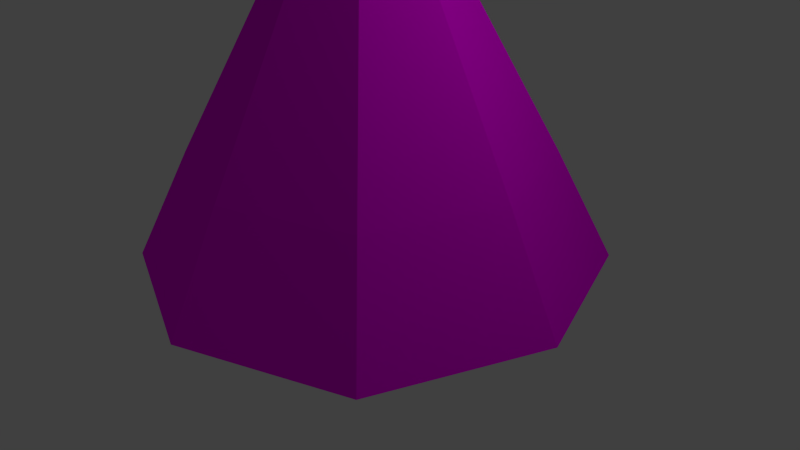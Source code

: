 # Source: tree1.blend  (saved by Blender 2.67.0; exported with 4.5.12 LTS)
import bpy
from mathutils import Matrix  # noqa: F401  (used for matrix-valued properties, if any)

bpy.ops.wm.read_factory_settings(use_empty=True)
scene = bpy.context.scene
scene.name = 'Scene'

# ---- collections
col_collection_1 = bpy.data.collections.new('Collection 1'); scene.collection.children.link(col_collection_1)
col_collection_2 = bpy.data.collections.new('Collection 2'); scene.collection.children.link(col_collection_2)
col_collection_2.hide_render = True
col_collection_2.hide_viewport = True

# ---- images (referenced by path relative to the original .blend; pixels are not part of the script)
import os
ASSET_DIR = os.environ.get("B2B_ASSET_DIR", "")  # directory of the original .blend (textures are referenced by path, not embedded)
HERE = os.path.dirname(os.path.abspath(__file__))  # packed textures are extracted next to this script under _unpacked/

def load_image(name, relpath, width, height, colorspace="sRGB"):
    """Load a texture the original file referenced (path relative to the .blend, or extracted next to this script)."""
    p = next((c for c in (os.path.join(HERE, relpath), os.path.join(ASSET_DIR, relpath)) if relpath and os.path.exists(c)), "")
    if p:
        img = bpy.data.images.load(p, check_existing=True)
        img.name = name
    else:  # same state as the original file: an image datablock whose file is absent (Cycles renders it pink)
        img = bpy.data.images.new(name, width, height)
        img.source = "FILE"
        img.filepath = "//" + (relpath or name)
    img.colorspace_settings.name = colorspace
    return img
img_sea_cavern_wall_1_bmp = load_image('sea cavern wall 1.bmp', 'sea cavern wall 1.bmp', 1024, 1024, 'sRGB')

# ---- materials (node trees are filled in below, after node groups)
mat_material_001 = bpy.data.materials.new('Material.001')
mat_material_001.alpha_threshold = 0.0
mat_material_001.roughness = 0.5
mat_material_001.line_color = (0.0, 0.0, 0.0, 1.0)

# ---- material node trees
mat_material_001.use_nodes = True; mat_material_001.node_tree.nodes.clear()
_N = mat_material_001.node_tree.nodes; _L = mat_material_001.node_tree.links
n0 = _N.new('ShaderNodeOutputMaterial'); n0.name = 'Material Output'; n0.location = (300, 300)
n0.width = 120
n1 = _N.new('ShaderNodeBsdfDiffuse'); n1.name = 'Diffuse BSDF'; n1.location = (10, 300)
n2 = _N.new('ShaderNodeTexImage'); n2.name = 'Image Texture'; n2.location = (-190, 300)
n2.width = 150
n2.image = img_sea_cavern_wall_1_bmp
_L.new(n1.outputs[0], n0.inputs[0])
_L.new(n2.outputs[0], n1.inputs[0])
n0.is_active_output = True

# ---- world
world_world = bpy.data.worlds.new('World'); scene.world = world_world
world_world.color = (0.05088, 0.05088, 0.05088)
world_world.use_sun_shadow = False
world_world.sun_shadow_jitter_overblur = 0.0
world_world.cycles.sampling_method = 'MANUAL'
world_world.cycles.sample_map_resolution = 256

# ---- cameras
cam_camera = bpy.data.cameras.new('Camera')
cam_camera.clip_end = 100.0
cam_camera.lens = 35.0
cam_camera.sensor_width = 32.0
cam_camera.sensor_height = 18.0
cam_camera.ortho_scale = 7.314
cam_camera.dof.focus_distance = 0.0

# ---- lights
light_lamp = bpy.data.lights.new('Lamp', 'POINT')
light_lamp.transmission_factor = 0.0
light_lamp.cutoff_distance = 30.0
light_lamp.energy = 100.0
light_lamp.shadow_buffer_clip_start = 1.001
light_lamp.shadow_soft_size = 0.1
light_lamp.shadow_maximum_resolution = 0.006
light_lamp.use_absolute_resolution = True
light_lamp.cycles.use_multiple_importance_sampling = False

# ---- meshes
me_plane = bpy.data.meshes.new('Plane')
me_plane.from_pydata([(2.125, -2.125, 0.0), (-2.125, -2.125, 0.0), (2.125, 2.125, 0.0), (-2.125, 2.125, 0.0), (0.0, -2.94, 0.0), (0.0, 2.94, 0.0), (2.94, 0.0, 0.0), (-2.94, 0.0, 0.0), (2.125, -2.125, 0.0), (-2.125, -2.125, 0.0), (2.125, 2.125, 0.0), (-2.125, 2.125, 0.0), (1.604, -1.604, 1.422), (-1.604, -1.604, 1.422), (1.604, 1.604, 1.422), (-1.604, 1.604, 1.422), (0.0, -2.218, 1.422), (0.0, 2.218, 1.422), (2.218, 0.0, 1.422), (-2.218, 0.0, 1.422), (1.604, -1.604, 1.422), (-1.604, -1.604, 1.422), (1.604, 1.604, 1.422), (-1.604, 1.604, 1.422), (0.7692, -0.7692, 3.547), (-0.7692, -0.7692, 3.547), (0.7692, 0.7692, 3.547), (-0.7692, 0.7692, 3.547), (0.0, -1.064, 3.547), (0.0, 1.064, 3.547), (1.064, 0.0, 3.547), (-1.064, 0.0, 3.547), (0.7692, -0.7692, 3.547), (-0.7692, -0.7692, 3.547), (0.7692, 0.7692, 3.547), (-0.7692, 0.7692, 3.547), (0.2744, 0.3987, 6.119), (-0.6816, 0.3987, 6.119), (0.2744, 1.355, 6.119), (-0.6816, 1.355, 6.119), (-0.2036, 0.2156, 6.119), (-0.2036, 1.538, 6.119), (0.4576, 0.8767, 6.119), (-0.8647, 0.8767, 6.119), (0.2744, 0.3987, 6.119), (-0.6816, 0.3987, 6.119), (0.2744, 1.355, 6.119), (-0.6816, 1.355, 6.119), (0.4962, 2.436, 10.6), (-0.3267, 2.436, 10.6), (0.4962, 3.259, 10.6), (-0.3267, 3.259, 10.6), (0.08477, 2.278, 10.6), (0.08477, 3.416, 10.6), (0.6539, 2.847, 10.6), (-0.4844, 2.847, 10.6), (0.4962, 2.436, 10.6), (-0.3267, 2.436, 10.6), (0.4962, 3.259, 10.6), (-0.3267, 3.259, 10.6), (0.5875, 2.789, 12.34), (0.03123, 2.789, 12.34), (0.5875, 3.345, 12.34), (0.03123, 3.345, 12.34), (0.3094, 2.682, 12.34), (0.3094, 3.451, 12.34), (0.6941, 3.067, 12.34), (-0.07533, 3.067, 12.34), (0.5875, 2.789, 12.34), (0.03123, 2.789, 12.34), (0.5875, 3.345, 12.34), (0.03123, 3.345, 12.34), (2.164, 2.377, 15.79), (1.813, 2.377, 15.79), (2.164, 2.728, 15.79), (1.813, 2.728, 15.79), (1.988, 2.31, 15.79), (1.988, 2.795, 15.79), (2.231, 2.553, 15.79), (1.745, 2.553, 15.79), (2.164, 2.377, 15.79), (1.813, 2.377, 15.79), (2.164, 2.728, 15.79), (1.813, 2.728, 15.79), (2.348, 1.622, 17.23), (2.169, 1.622, 17.23), (2.348, 1.801, 17.23), (2.169, 1.801, 17.23), (2.258, 1.588, 17.23), (2.258, 1.835, 17.23), (2.382, 1.711, 17.23), (2.134, 1.711, 17.23), (2.348, 1.622, 17.23), (2.169, 1.622, 17.23), (2.348, 1.801, 17.23), (2.169, 1.801, 17.23), (2.116, 1.326, 18.65), (-0.172, 3.123, 11.53), (-0.1272, 2.851, 11.12), (-0.232, 2.78, 11.46), (-0.0771, 3.035, 11.09), (-0.2221, 2.938, 11.56), (-0.1081, 3.224, 11.38), (-0.1911, 2.75, 11.28), (-0.06719, 3.193, 11.19), (-0.172, 3.123, 11.53), (-0.1272, 2.851, 11.12), (-0.232, 2.78, 11.46), (-0.06719, 3.193, 11.19), (-4.235, 2.129, 11.35), (-4.181, 2.165, 11.17), (-4.204, 2.304, 11.38), (-4.151, 2.339, 11.21), (-4.214, 2.113, 11.25), (-4.171, 2.355, 11.3), (-4.23, 2.209, 11.4), (-4.156, 2.259, 11.16), (-4.235, 2.129, 11.35), (-4.181, 2.165, 11.17), (-4.204, 2.304, 11.38), (-4.151, 2.339, 11.21), (-7.992, 2.007, 13.25), (2.616, 2.611, 7.33), (0.04405, 1.219, 7.696), (0.2631, 1.636, 7.915), (0.05274, 1.567, 7.626), (0.2545, 1.287, 7.986), (0.04405, 1.219, 7.696), (0.1596, 1.668, 7.757), (0.1476, 1.186, 7.854), (0.2991, 1.475, 8.006), (0.008086, 1.38, 7.605), (0.2631, 1.636, 7.915), (0.05274, 1.567, 7.626), (2.508, 2.576, 7.182), (0.4303, 2.848, 11.09), (0.25, 2.887, 11.07), (0.4398, 2.819, 10.91), (0.2595, 2.858, 10.89), (0.3384, 2.873, 11.11), (0.3514, 2.833, 10.87), (0.4696, 2.826, 11.01), (0.2202, 2.88, 10.97), (0.4303, 2.848, 11.09), (0.25, 2.887, 11.07), (0.2545, 1.287, 7.986), (0.2595, 2.858, 10.89), (-1.293, -3.241, 10.46), (-0.6814, -1.193, 8.067), (-0.5328, -1.282, 8.021), (-0.7796, -1.307, 7.969), (-0.631, -1.395, 7.923), (-0.759, -1.233, 8.027), (-0.5535, -1.355, 7.963), (-0.5883, -1.215, 8.062), (-0.7241, -1.373, 7.928), (-0.6814, -1.193, 8.067), (-0.5328, -1.282, 8.021), (-0.7796, -1.307, 7.969), (-0.631, -1.395, 7.923), (-0.3169, 1.174, 7.518), (-0.02548, 1.0, 7.427), (-0.5095, 0.9511, 7.326), (-0.2181, 0.7772, 7.236), (-0.469, 1.096, 7.439), (-0.06595, 0.8554, 7.314), (-0.1343, 1.13, 7.509), (-0.4007, 0.8214, 7.245), (-0.3169, 1.174, 7.518), (-0.02548, 1.0, 7.427), (-0.5095, 0.9511, 7.326), (-0.2181, 0.7772, 7.236), (-0.3372, 2.579, 5.341), (0.01198, 2.615, 5.329), (-0.2996, 2.269, 5.502), (0.04954, 2.306, 5.49), (-0.1698, 2.657, 5.304), (-0.1179, 2.228, 5.527), (-0.3853, 2.417, 5.424), (0.09765, 2.467, 5.408), (-0.3372, 2.579, 5.341), (0.01198, 2.615, 5.329), (-0.2996, 2.269, 5.502), (0.04954, 2.306, 5.49), (-0.6266, 3.885, 6.179), (-0.4485, 3.904, 6.173), (-0.6074, 3.727, 6.261), (-0.4294, 3.746, 6.255), (-0.5412, 3.925, 6.161), (-0.5147, 3.706, 6.274), (-0.6511, 3.803, 6.221), (-0.4049, 3.828, 6.213), (-0.6266, 3.885, 6.179), (-0.4485, 3.904, 6.173), (-0.6074, 3.727, 6.261), (-0.4294, 3.746, 6.255), (0.7107, 2.657, 12.94), (-0.2829, 0.8608, 5.29), (0.2154, 0.9126, 5.273), (-0.2293, 0.4185, 5.52), (0.269, 0.4703, 5.503), (-0.04399, 0.9714, 5.237), (0.03015, 0.3597, 5.555), (-0.3515, 0.6298, 5.408), (0.3377, 0.7014, 5.385), (-0.2829, 0.8608, 5.29), (0.2154, 0.9126, 5.273), (-0.2293, 0.4185, 5.52), (0.269, 0.4703, 5.503), (-0.6266, 3.885, 6.179), (-0.6266, 3.885, 6.179), (-0.454, 5.536, 7.791), (0.5052, 2.801, 12.99), (0.7862, 2.946, 13.1), (0.5806, 3.089, 13.15), (0.5935, 2.674, 12.93), (0.6978, 3.073, 13.16), (0.7878, 2.774, 13.01), (0.5035, 2.973, 13.08), (0.7107, 2.657, 12.94), (0.5052, 2.801, 12.99), (0.7862, 2.946, 13.1), (0.5806, 3.089, 13.15), (0.5727, 0.4257, 13.15), (0.4679, 0.4988, 13.17), (0.6112, 0.573, 13.23), (0.5064, 0.646, 13.25), (0.5129, 0.434, 13.14), (0.5661, 0.6377, 13.26), (0.612, 0.4853, 13.18), (0.4671, 0.5864, 13.22), (0.5727, 0.4257, 13.15), (0.4679, 0.4988, 13.17), (0.6112, 0.573, 13.23), (0.5064, 0.646, 13.25), (0.2913, -0.8568, 14.45), (0.6616, 1.691, 13.08), (0.6247, 1.63, 13.09), (0.6264, 1.725, 13.13), (0.5895, 1.664, 13.15), (0.6499, 1.654, 13.07), (0.6012, 1.701, 13.15), (0.651, 1.72, 13.1), (0.6001, 1.635, 13.12), (0.6616, 1.691, 13.08), (0.6247, 1.63, 13.09), (0.6264, 1.725, 13.13), (0.5895, 1.664, 13.15), (1.458, 1.421, 13.18), (1.437, 1.387, 13.19), (1.438, 1.441, 13.21), (1.417, 1.406, 13.22), (1.451, 1.401, 13.18), (1.424, 1.427, 13.22), (1.452, 1.438, 13.2), (1.423, 1.39, 13.21), (1.458, 1.421, 13.18), (1.437, 1.387, 13.19), (1.438, 1.441, 13.21), (1.417, 1.406, 13.22), (1.966, 1.189, 13.35), (2.907, 2.174, 6.776), (2.874, 2.134, 6.749), (2.895, 2.168, 6.737), (2.352, 2.461, 7.395), (2.388, 2.52, 7.374), (2.33, 2.449, 7.327), (2.367, 2.508, 7.305), (2.334, 2.444, 7.365), (2.385, 2.525, 7.336), (2.374, 2.492, 7.398), (2.345, 2.476, 7.303), (2.352, 2.461, 7.395), (2.388, 2.52, 7.374), (2.33, 2.449, 7.327), (2.367, 2.508, 7.305), (6.78, 2.981, 7.851), (2.504, 2.398, 7.218), (2.611, 2.433, 7.365), (2.508, 2.576, 7.182), (2.616, 2.611, 7.33), (2.486, 2.481, 7.172), (2.634, 2.529, 7.376), (2.557, 2.382, 7.298), (2.563, 2.628, 7.249), (2.504, 2.398, 7.218), (-4.001, 2.216, 11.24), (-3.955, 2.271, 11.25), (-3.999, 2.202, 11.31), (-3.953, 2.258, 11.32), (-3.979, 2.246, 11.23), (-3.975, 2.227, 11.33), (-4.009, 2.199, 11.28), (-3.945, 2.275, 11.29), (-4.001, 2.216, 11.24), (-3.955, 2.271, 11.25), (-3.999, 2.202, 11.31), (-3.953, 2.258, 11.32), (-4.661, 2.621, 10.9), (-4.635, 2.652, 10.9), (-4.66, 2.613, 10.94), (-4.634, 2.645, 10.94), (-4.648, 2.638, 10.89), (-4.646, 2.627, 10.95), (-4.665, 2.611, 10.92), (-4.629, 2.654, 10.92), (-4.661, 2.621, 10.9), (-4.635, 2.652, 10.9), (-4.66, 2.613, 10.94), (-4.634, 2.645, 10.94), (-5.099, 2.977, 10.75), (-0.256, 2.787, 5.527), (-0.2096, 2.842, 5.537), (-0.2537, 2.773, 5.599), (-0.2073, 2.829, 5.608), (-0.2333, 2.817, 5.518), (-0.23, 2.798, 5.617), (-0.2637, 2.769, 5.561), (-0.1996, 2.846, 5.574), (-0.256, 2.787, 5.527), (-0.2096, 2.842, 5.537), (-0.2537, 2.773, 5.599), (-0.2073, 2.829, 5.608), (-0.9156, 3.192, 5.184), (-0.8895, 3.223, 5.189), (-0.9143, 3.184, 5.224), (-0.8882, 3.215, 5.229), (-0.9028, 3.209, 5.179), (-0.901, 3.198, 5.234), (-0.9199, 3.182, 5.203), (-0.8839, 3.225, 5.21), (-0.9156, 3.192, 5.184), (-0.8895, 3.223, 5.189), (-0.9143, 3.184, 5.224), (-0.8882, 3.215, 5.229), (-1.354, 3.548, 5.49), (2.611, 2.433, 7.365), (2.886, 2.141, 6.788), (2.882, 2.15, 6.736), (2.899, 2.159, 6.789), (2.905, 2.177, 6.754), (2.876, 2.131, 6.771), (2.895, 2.168, 6.737), (2.874, 2.134, 6.749), (2.907, 2.174, 6.776), (2.886, 2.141, 6.788), (3.277, 1.853, 6.427)], [(136, 144), (135, 143), (142, 138), (141, 135), (140, 137), (139, 135), (142, 136), (141, 137), (140, 138), (139, 136), (138, 146)], [(9, 1, 13, 21), (0, 4, 16, 12), (10, 2, 14, 22), (2, 5, 17, 14), (1, 4, 16, 13), (11, 3, 15, 23), (0, 6, 18, 12), (3, 5, 17, 15), (3, 7, 19, 15), (2, 6, 18, 14), (8, 0, 12, 20), (1, 7, 19, 13), (14, 18, 30, 26), (20, 12, 24, 32), (13, 19, 31, 25), (21, 13, 25, 33), (12, 16, 28, 24), (22, 14, 26, 34), (14, 17, 29, 26), (13, 16, 28, 25), (23, 15, 27, 35), (12, 18, 30, 24), (15, 17, 29, 27), (15, 19, 31, 27), (34, 26, 38, 46), (26, 29, 41, 38), (25, 28, 40, 37), (35, 27, 39, 47), (24, 30, 42, 36), (27, 29, 41, 39), (27, 31, 43, 39), (26, 30, 42, 38), (32, 24, 36, 44), (25, 31, 43, 37), (33, 25, 37, 45), (24, 28, 40, 36), (39, 43, 55, 51), (38, 42, 54, 50), (44, 36, 48, 56), (37, 43, 55, 49), (45, 37, 49, 57), (36, 40, 52, 48), (46, 38, 50, 58), (38, 41, 53, 50), (37, 40, 52, 49), (47, 39, 51, 59), (36, 42, 54, 48), (39, 41, 53, 51), (48, 52, 64, 60), (58, 50, 62, 70), (50, 53, 65, 62), (49, 52, 64, 61), (59, 51, 63, 71), (48, 54, 66, 60), (51, 53, 65, 63), (51, 55, 67, 63), (50, 54, 66, 62), (56, 48, 60, 68), (49, 55, 67, 61), (57, 49, 61, 69), (63, 65, 77, 75), (63, 67, 79, 75), (62, 66, 78, 74), (68, 60, 72, 80), (61, 67, 79, 73), (69, 61, 73, 81), (60, 64, 76, 72), (70, 62, 74, 82), (62, 65, 77, 74), (61, 64, 76, 73), (71, 63, 75, 83), (60, 66, 78, 72), (81, 73, 85, 93), (72, 76, 88, 84), (82, 74, 86, 94), (74, 77, 89, 86), (73, 76, 88, 85), (83, 75, 87, 95), (72, 78, 90, 84), (75, 77, 89, 87), (75, 79, 91, 87), (74, 78, 90, 86), (80, 72, 84, 92), (73, 79, 91, 85), (106, 100, 116, 110), (99, 107, 109, 117), (105, 101, 115, 111), (104, 100, 116, 112), (104, 102, 114, 112), (107, 101, 115, 109), (108, 104, 112, 120), (106, 103, 113, 110), (105, 102, 114, 111), (97, 105, 111, 119), (107, 103, 113, 109), (98, 106, 110, 118), (84, 90, 96), (87, 89, 96), (87, 91, 96), (86, 90, 96), (92, 84, 96), (85, 91, 96), (93, 85, 96), (84, 88, 96), (94, 86, 96), (86, 89, 96), (85, 88, 96), (95, 87, 96), (109, 115, 121), (112, 114, 121), (112, 116, 121), (111, 115, 121), (117, 109, 121), (110, 116, 121), (118, 110, 121), (109, 113, 121), (119, 111, 121), (111, 114, 121), (110, 113, 121), (120, 112, 121), (277, 285, 276), (134, 284, 276), (336, 283, 276), (278, 336, 276), (122, 284, 276), (279, 134, 276), (134, 281, 276), (280, 122, 276), (336, 282, 276), (285, 281, 276), (285, 283, 276), (122, 282, 276), (133, 125, 134, 279), (124, 128, 284, 122), (145, 126, 336, 278), (126, 129, 283, 336), (125, 128, 284, 134), (123, 127, 285, 277), (124, 130, 282, 122), (127, 129, 283, 285), (127, 131, 281, 285), (126, 130, 282, 336), (132, 124, 122, 280), (125, 131, 281, 134), (148, 156, 147), (158, 155, 147), (157, 154, 147), (149, 157, 147), (159, 155, 147), (150, 158, 147), (158, 152, 147), (151, 159, 147), (157, 153, 147), (156, 152, 147), (156, 154, 147), (159, 153, 147), (170, 164, 152, 158), (163, 171, 159, 151), (169, 165, 153, 157), (168, 164, 152, 156), (168, 166, 154, 156), (171, 165, 153, 159), (160, 168, 156, 148), (170, 167, 155, 158), (169, 166, 154, 157), (161, 169, 157, 149), (171, 167, 155, 159), (162, 170, 158, 150), (181, 173, 185, 193), (172, 176, 188, 184), (182, 174, 186, 194), (174, 177, 189, 186), (173, 176, 188, 185), (183, 175, 187, 195), (172, 178, 190, 209), (175, 177, 189, 187), (175, 179, 191, 187), (174, 178, 190, 186), (180, 172, 210, 192), (173, 179, 191, 185), (209, 190, 211), (187, 189, 211), (187, 191, 211), (186, 190, 211), (220, 212, 224, 232), (185, 191, 211), (193, 185, 211), (184, 188, 211), (194, 186, 211), (186, 189, 211), (185, 188, 211), (195, 187, 211), (175, 183, 208, 200), (178, 172, 197, 203), (177, 175, 200, 202), (179, 175, 200, 204), (178, 174, 199, 203), (172, 180, 205, 197), (179, 173, 198, 204), (173, 181, 206, 198), (176, 172, 197, 201), (174, 182, 207, 199), (177, 174, 199, 202), (176, 173, 198, 201), (196, 215, 227, 223), (221, 213, 225, 233), (213, 216, 228, 225), (212, 215, 227, 224), (222, 214, 226, 234), (196, 217, 229, 223), (214, 216, 228, 226), (214, 218, 230, 226), (213, 217, 229, 225), (219, 196, 223, 231), (212, 218, 230, 224), (223, 229, 235), (226, 228, 235), (226, 230, 235), (225, 229, 235), (231, 223, 235), (224, 230, 235), (232, 224, 235), (223, 227, 235), (233, 225, 235), (225, 228, 235), (224, 227, 235), (234, 226, 235), (245, 237, 249, 257), (236, 240, 252, 248), (246, 238, 250, 258), (238, 241, 253, 250), (237, 240, 252, 249), (247, 239, 251, 259), (236, 242, 254, 248), (239, 241, 253, 251), (239, 243, 255, 251), (238, 242, 254, 250), (244, 236, 248, 256), (237, 243, 255, 249), (248, 254, 260), (251, 253, 260), (251, 255, 260), (250, 254, 260), (256, 248, 260), (249, 255, 260), (257, 249, 260), (248, 252, 260), (258, 250, 260), (250, 253, 260), (249, 252, 260), (259, 251, 260), (345, 337, 346), (262, 338, 346), (261, 339, 346), (344, 261, 346), (263, 338, 346), (343, 262, 346), (262, 341, 346), (342, 263, 346), (261, 340, 346), (337, 341, 346), (337, 339, 346), (263, 340, 346), (274, 268, 341, 262), (267, 275, 263, 342), (273, 269, 340, 261), (272, 268, 341, 337), (272, 270, 339, 337), (275, 269, 340, 263), (264, 272, 337, 345), (274, 271, 338, 262), (273, 270, 339, 261), (265, 273, 261, 344), (275, 271, 338, 263), (266, 274, 262, 343), (295, 287, 299, 307), (286, 290, 302, 298), (296, 288, 300, 308), (288, 291, 303, 300), (287, 290, 302, 299), (297, 289, 301, 309), (286, 292, 304, 298), (289, 291, 303, 301), (289, 293, 305, 301), (288, 292, 304, 300), (294, 286, 298, 306), (287, 293, 305, 299), (298, 304, 310), (301, 303, 310), (301, 305, 310), (300, 304, 310), (306, 298, 310), (299, 305, 310), (307, 299, 310), (298, 302, 310), (308, 300, 310), (300, 303, 310), (299, 302, 310), (309, 301, 310), (320, 312, 324, 332), (311, 315, 327, 323), (321, 313, 325, 333), (313, 316, 328, 325), (312, 315, 327, 324), (322, 314, 326, 334), (311, 317, 329, 323), (314, 316, 328, 326), (314, 318, 330, 326), (313, 317, 329, 325), (319, 311, 323, 331), (312, 318, 330, 324), (323, 329, 335), (326, 328, 335), (326, 330, 335), (325, 329, 335), (331, 323, 335), (324, 330, 335), (332, 324, 335), (323, 327, 335), (333, 325, 335), (325, 328, 335), (324, 327, 335), (334, 326, 335)])
_uv = me_plane.uv_layers.new(name='UVMap')
_uv.uv.foreach_set('vector', [0.3255, 0.0, 0.3255, 0.0, 0.3219, 0.09387, 0.3219, 0.09387, 0.4046, 0.1276, 0.3887, 0.05449, 0.3695, 0.1305, 0.383, 0.1816, 0.3111, 0.1856, 0.3111, 0.1856, 0.3112, 0.2237, 0.3112, 0.2237, 0.3111, 0.1856, 0.2541, 0.1472, 0.2673, 0.1956, 0.3112, 0.2237, 0.3255, 0.0, 0.3887, 0.05449, 0.3695, 0.1305, 0.3219, 0.09387, 0.2248, 0.0779, 0.2248, 0.0779, 0.246, 0.1466, 0.246, 0.1466, 0.4046, 0.1276, 0.3694, 0.1766, 0.3567, 0.2171, 0.383, 0.1816, 0.2248, 0.0779, 0.2541, 0.1472, 0.2673, 0.1956, 0.246, 0.1466, 0.2248, 0.0779, 0.2539, 0.01394, 0.2688, 0.1031, 0.246, 0.1466, 0.3111, 0.1856, 0.3694, 0.1766, 0.3567, 0.2171, 0.3112, 0.2237, 0.4046, 0.1276, 0.4046, 0.1276, 0.383, 0.1816, 0.383, 0.1816, 0.3255, 0.0, 0.2539, 0.01394, 0.2688, 0.1031, 0.3219, 0.09387, 0.3112, 0.2237, 0.3567, 0.2171, 0.3346, 0.2811, 0.3116, 0.2842, 0.383, 0.1816, 0.383, 0.1816, 0.347, 0.2653, 0.347, 0.2653, 0.3219, 0.09387, 0.2688, 0.1031, 0.2918, 0.2329, 0.3166, 0.2293, 0.3219, 0.09387, 0.3219, 0.09387, 0.3166, 0.2293, 0.3166, 0.2293, 0.383, 0.1816, 0.3695, 0.1305, 0.3394, 0.2438, 0.347, 0.2653, 0.3112, 0.2237, 0.3112, 0.2237, 0.3116, 0.2842, 0.3116, 0.2842, 0.3112, 0.2237, 0.2673, 0.1956, 0.2898, 0.2714, 0.3116, 0.2842, 0.3219, 0.09387, 0.3695, 0.1305, 0.3394, 0.2438, 0.3166, 0.2293, 0.246, 0.1466, 0.246, 0.1466, 0.2803, 0.2504, 0.2803, 0.2504, 0.383, 0.1816, 0.3567, 0.2171, 0.3346, 0.2811, 0.347, 0.2653, 0.246, 0.1466, 0.2673, 0.1956, 0.2898, 0.2714, 0.2803, 0.2504, 0.246, 0.1466, 0.2688, 0.1031, 0.2918, 0.2329, 0.2803, 0.2504, 0.3116, 0.2842, 0.3116, 0.2842, 0.2859, 0.3939, 0.2859, 0.3939, 0.3116, 0.2842, 0.2898, 0.2714, 0.2718, 0.3873, 0.2859, 0.3939, 0.3166, 0.2293, 0.3394, 0.2438, 0.3021, 0.3733, 0.2876, 0.3661, 0.2803, 0.2504, 0.2803, 0.2504, 0.2655, 0.3766, 0.2655, 0.3766, 0.347, 0.2653, 0.3346, 0.2811, 0.3004, 0.3923, 0.3077, 0.3841, 0.2803, 0.2504, 0.2898, 0.2714, 0.2718, 0.3873, 0.2655, 0.3766, 0.2803, 0.2504, 0.2918, 0.2329, 0.2724, 0.3679, 0.2655, 0.3766, 0.3116, 0.2842, 0.3346, 0.2811, 0.3004, 0.3923, 0.2859, 0.3939, 0.347, 0.2653, 0.347, 0.2653, 0.3077, 0.3841, 0.3077, 0.3841, 0.3166, 0.2293, 0.2918, 0.2329, 0.2724, 0.3679, 0.2876, 0.3661, 0.3166, 0.2293, 0.3166, 0.2293, 0.2876, 0.3661, 0.2876, 0.3661, 0.347, 0.2653, 0.3394, 0.2438, 0.3021, 0.3733, 0.3077, 0.3841, 0.2655, 0.3766, 0.2724, 0.3679, 0.2301, 0.6019, 0.2249, 0.606, 0.2859, 0.3939, 0.3004, 0.3923, 0.2555, 0.6135, 0.2434, 0.6143, 0.3077, 0.3841, 0.3077, 0.3841, 0.2611, 0.6096, 0.2611, 0.6096, 0.2876, 0.3661, 0.2724, 0.3679, 0.2301, 0.6019, 0.2428, 0.6011, 0.2876, 0.3661, 0.2876, 0.3661, 0.2428, 0.6011, 0.2428, 0.6011, 0.3077, 0.3841, 0.3021, 0.3733, 0.2555, 0.6045, 0.2611, 0.6096, 0.2859, 0.3939, 0.2859, 0.3939, 0.2434, 0.6143, 0.2434, 0.6143, 0.2859, 0.3939, 0.2718, 0.3873, 0.2309, 0.6111, 0.2434, 0.6143, 0.2876, 0.3661, 0.3021, 0.3733, 0.2555, 0.6045, 0.2428, 0.6011, 0.2655, 0.3766, 0.2655, 0.3766, 0.2249, 0.606, 0.2249, 0.606, 0.3077, 0.3841, 0.3004, 0.3923, 0.2555, 0.6135, 0.2611, 0.6096, 0.2655, 0.3766, 0.2718, 0.3873, 0.2309, 0.6111, 0.2249, 0.606, 0.2611, 0.6096, 0.2555, 0.6045, 0.2491, 0.6907, 0.253, 0.6932, 0.2434, 0.6143, 0.2434, 0.6143, 0.241, 0.6954, 0.241, 0.6954, 0.2434, 0.6143, 0.2309, 0.6111, 0.2325, 0.6939, 0.241, 0.6954, 0.2428, 0.6011, 0.2555, 0.6045, 0.2491, 0.6907, 0.2405, 0.6891, 0.2249, 0.606, 0.2249, 0.606, 0.2285, 0.6915, 0.2285, 0.6915, 0.2611, 0.6096, 0.2555, 0.6135, 0.2493, 0.6951, 0.253, 0.6932, 0.2249, 0.606, 0.2309, 0.6111, 0.2325, 0.6939, 0.2285, 0.6915, 0.2249, 0.606, 0.2301, 0.6019, 0.232, 0.6895, 0.2285, 0.6915, 0.2434, 0.6143, 0.2555, 0.6135, 0.2493, 0.6951, 0.241, 0.6954, 0.2611, 0.6096, 0.2611, 0.6096, 0.253, 0.6932, 0.253, 0.6932, 0.2428, 0.6011, 0.2301, 0.6019, 0.232, 0.6895, 0.2405, 0.6891, 0.2428, 0.6011, 0.2428, 0.6011, 0.2405, 0.6891, 0.2405, 0.6891, 0.2285, 0.6915, 0.2325, 0.6939, 0.278, 0.8609, 0.2758, 0.8606, 0.2285, 0.6915, 0.232, 0.6895, 0.2783, 0.8604, 0.2758, 0.8606, 0.241, 0.6954, 0.2493, 0.6951, 0.2882, 0.861, 0.283, 0.8611, 0.253, 0.6932, 0.253, 0.6932, 0.2907, 0.8608, 0.2907, 0.8608, 0.2405, 0.6891, 0.232, 0.6895, 0.2783, 0.8604, 0.2835, 0.8604, 0.2405, 0.6891, 0.2405, 0.6891, 0.2835, 0.8604, 0.2835, 0.8604, 0.253, 0.6932, 0.2491, 0.6907, 0.2886, 0.8606, 0.2907, 0.8608, 0.241, 0.6954, 0.241, 0.6954, 0.283, 0.8611, 0.283, 0.8611, 0.241, 0.6954, 0.2325, 0.6939, 0.278, 0.8609, 0.283, 0.8611, 0.2405, 0.6891, 0.2491, 0.6907, 0.2886, 0.8606, 0.2835, 0.8604, 0.2285, 0.6915, 0.2285, 0.6915, 0.2758, 0.8606, 0.2758, 0.8606, 0.253, 0.6932, 0.2493, 0.6951, 0.2882, 0.861, 0.2907, 0.8608, 0.2835, 0.8604, 0.2835, 0.8604, 0.3061, 0.9294, 0.3061, 0.9294, 0.2907, 0.8608, 0.2886, 0.8606, 0.3087, 0.9294, 0.3097, 0.9293, 0.283, 0.8611, 0.283, 0.8611, 0.3057, 0.9291, 0.3057, 0.9291, 0.283, 0.8611, 0.278, 0.8609, 0.3031, 0.9292, 0.3057, 0.9291, 0.2835, 0.8604, 0.2886, 0.8606, 0.3087, 0.9294, 0.3061, 0.9294, 0.2758, 0.8606, 0.2758, 0.8606, 0.3021, 0.9293, 0.3021, 0.9293, 0.2907, 0.8608, 0.2882, 0.861, 0.3084, 0.9292, 0.3097, 0.9293, 0.2758, 0.8606, 0.278, 0.8609, 0.3031, 0.9292, 0.3021, 0.9293, 0.2758, 0.8606, 0.2783, 0.8604, 0.3034, 0.9294, 0.3021, 0.9293, 0.283, 0.8611, 0.2882, 0.861, 0.3084, 0.9292, 0.3057, 0.9291, 0.2907, 0.8608, 0.2907, 0.8608, 0.3097, 0.9293, 0.3097, 0.9293, 0.2835, 0.8604, 0.2783, 0.8604, 0.3034, 0.9294, 0.3061, 0.9294, 0.2375, 0.6299, 0.2346, 0.63, 0.1442, 0.583, 0.1456, 0.5827, 0.2361, 0.6448, 0.2361, 0.6448, 0.1443, 0.5915, 0.1443, 0.5915, 0.2299, 0.6505, 0.2327, 0.6505, 0.1424, 0.5951, 0.141, 0.5952, 0.2313, 0.6357, 0.2346, 0.63, 0.1442, 0.583, 0.1423, 0.5865, 0.2313, 0.6357, 0.2294, 0.6442, 0.141, 0.5916, 0.1423, 0.5865, 0.2361, 0.6448, 0.2327, 0.6505, 0.1424, 0.5951, 0.1443, 0.5915, 0.2313, 0.6357, 0.2313, 0.6357, 0.1423, 0.5865, 0.1423, 0.5865, 0.2375, 0.6299, 0.238, 0.6362, 0.1456, 0.5864, 0.1456, 0.5827, 0.2299, 0.6505, 0.2294, 0.6442, 0.141, 0.5916, 0.141, 0.5952, 0.2299, 0.6505, 0.2299, 0.6505, 0.141, 0.5952, 0.141, 0.5952, 0.2361, 0.6448, 0.238, 0.6362, 0.1456, 0.5864, 0.1443, 0.5915, 0.2375, 0.6299, 0.2375, 0.6299, 0.1456, 0.5827, 0.1456, 0.5827, 0.3097, 0.9293, 0.3084, 0.9292, 0.3104, 1.0, 0.3021, 0.9293, 0.3031, 0.9292, 0.3104, 1.0, 0.3021, 0.9293, 0.3034, 0.9294, 0.3104, 1.0, 0.3057, 0.9291, 0.3084, 0.9292, 0.3104, 1.0, 0.3097, 0.9293, 0.3097, 0.9293, 0.3104, 1.0, 0.3061, 0.9294, 0.3034, 0.9294, 0.3104, 1.0, 0.3061, 0.9294, 0.3061, 0.9294, 0.3104, 1.0, 0.3097, 0.9293, 0.3087, 0.9294, 0.3104, 1.0, 0.3057, 0.9291, 0.3057, 0.9291, 0.3104, 1.0, 0.3057, 0.9291, 0.3031, 0.9292, 0.3104, 1.0, 0.3061, 0.9294, 0.3087, 0.9294, 0.3104, 1.0, 0.3021, 0.9293, 0.3021, 0.9293, 0.3104, 1.0, 0.1443, 0.5915, 0.1424, 0.5951, 0.0, 0.6606, 0.1423, 0.5865, 0.141, 0.5916, 0.0, 0.6606, 0.1423, 0.5865, 0.1442, 0.583, 0.0, 0.6606, 0.141, 0.5952, 0.1424, 0.5951, 0.0, 0.6606, 0.1443, 0.5915, 0.1443, 0.5915, 0.0, 0.6606, 0.1456, 0.5827, 0.1442, 0.583, 0.0, 0.6606, 0.1456, 0.5827, 0.1456, 0.5827, 0.0, 0.6606, 0.1443, 0.5915, 0.1456, 0.5864, 0.0, 0.6606, 0.141, 0.5952, 0.141, 0.5952, 0.0, 0.6606, 0.141, 0.5952, 0.141, 0.5916, 0.0, 0.6606, 0.1456, 0.5827, 0.1456, 0.5864, 0.0, 0.6606, 0.1423, 0.5865, 0.1423, 0.5865, 0.0, 0.6606, 0.3056, 0.4843, 0.3056, 0.4843, 0.3631, 0.5605, 0.3021, 0.4842, 0.3019, 0.4881, 0.3631, 0.5605, 0.3067, 0.4921, 0.3069, 0.4882, 0.3631, 0.5605, 0.3067, 0.4921, 0.3067, 0.4921, 0.3631, 0.5605, 0.3032, 0.492, 0.3019, 0.4881, 0.3631, 0.5605, 0.3021, 0.4842, 0.3021, 0.4842, 0.3631, 0.5605, 0.3021, 0.4842, 0.3036, 0.4828, 0.3631, 0.5605, 0.3032, 0.492, 0.3032, 0.492, 0.3631, 0.5605, 0.3067, 0.4921, 0.3051, 0.4935, 0.3631, 0.5605, 0.3056, 0.4843, 0.3036, 0.4828, 0.3631, 0.5605, 0.3056, 0.4843, 0.3069, 0.4882, 0.3631, 0.5605, 0.3032, 0.492, 0.3051, 0.4935, 0.3631, 0.5605, 0.2747, 0.4605, 0.2747, 0.4605, 0.3021, 0.4842, 0.3021, 0.4842, 0.2772, 0.4775, 0.2745, 0.469, 0.3019, 0.4881, 0.3032, 0.492, 0.2848, 0.4776, 0.2848, 0.4776, 0.3067, 0.4921, 0.3067, 0.4921, 0.2848, 0.4776, 0.285, 0.4691, 0.3069, 0.4882, 0.3067, 0.4921, 0.2747, 0.4605, 0.2745, 0.469, 0.3019, 0.4881, 0.3021, 0.4842, 0.2823, 0.4605, 0.2823, 0.4605, 0.3056, 0.4843, 0.3056, 0.4843, 0.2772, 0.4775, 0.2815, 0.4808, 0.3051, 0.4935, 0.3032, 0.492, 0.2823, 0.4605, 0.285, 0.4691, 0.3069, 0.4882, 0.3056, 0.4843, 0.2823, 0.4605, 0.278, 0.4572, 0.3036, 0.4828, 0.3056, 0.4843, 0.2848, 0.4776, 0.2815, 0.4808, 0.3051, 0.4935, 0.3067, 0.4921, 0.2772, 0.4775, 0.2772, 0.4775, 0.3032, 0.492, 0.3032, 0.492, 0.2747, 0.4605, 0.278, 0.4572, 0.3036, 0.4828, 0.3021, 0.4842, 0.3245, 0.4436, 0.3245, 0.4436, 0.3648, 0.5401, 0.3254, 0.4358, 0.3283, 0.434, 0.3648, 0.5401, 0.3299, 0.443, 0.327, 0.4447, 0.3648, 0.5401, 0.3299, 0.443, 0.3299, 0.443, 0.3648, 0.5401, 0.3309, 0.4352, 0.3283, 0.434, 0.3648, 0.5401, 0.3254, 0.4358, 0.3254, 0.4358, 0.3648, 0.5401, 0.3254, 0.4358, 0.3239, 0.4398, 0.3648, 0.5401, 0.3309, 0.4352, 0.3309, 0.4352, 0.3648, 0.5401, 0.3299, 0.443, 0.3315, 0.439, 0.3648, 0.5401, 0.3245, 0.4436, 0.3239, 0.4398, 0.3648, 0.5401, 0.3245, 0.4436, 0.327, 0.4447, 0.3648, 0.5401, 0.3309, 0.4352, 0.3315, 0.439, 0.3648, 0.5401, 0.2769, 0.4318, 0.2743, 0.4392, 0.3239, 0.4398, 0.3254, 0.4358, 0.2874, 0.4308, 0.2874, 0.4308, 0.3309, 0.4352, 0.3309, 0.4352, 0.2861, 0.4449, 0.2887, 0.4377, 0.3315, 0.439, 0.3299, 0.443, 0.2757, 0.446, 0.2743, 0.4392, 0.3239, 0.4398, 0.3245, 0.4436, 0.2757, 0.446, 0.2807, 0.4482, 0.327, 0.4447, 0.3245, 0.4436, 0.2874, 0.4308, 0.2887, 0.4377, 0.3315, 0.439, 0.3309, 0.4352, 0.2757, 0.446, 0.2757, 0.446, 0.3245, 0.4436, 0.3245, 0.4436, 0.2769, 0.4318, 0.2824, 0.4285, 0.3283, 0.434, 0.3254, 0.4358, 0.2861, 0.4449, 0.2807, 0.4482, 0.327, 0.4447, 0.3299, 0.443, 0.2861, 0.4449, 0.2861, 0.4449, 0.3299, 0.443, 0.3299, 0.443, 0.2874, 0.4308, 0.2824, 0.4285, 0.3283, 0.434, 0.3309, 0.4352, 0.2769, 0.4318, 0.2769, 0.4318, 0.3254, 0.4358, 0.3254, 0.4358, 0.254, 0.3672, 0.254, 0.3672, 0.2158, 0.4089, 0.2158, 0.4089, 0.2472, 0.361, 0.2492, 0.3632, 0.2133, 0.407, 0.2121, 0.406, 0.2545, 0.3655, 0.2545, 0.3655, 0.2157, 0.4084, 0.2157, 0.4084, 0.2545, 0.3655, 0.2592, 0.3695, 0.2182, 0.4103, 0.2157, 0.4084, 0.254, 0.3672, 0.2492, 0.3632, 0.2133, 0.407, 0.2158, 0.4089, 0.2612, 0.3717, 0.2612, 0.3717, 0.2193, 0.4113, 0.2193, 0.4113, 0.2472, 0.361, 0.2495, 0.362, 0.2132, 0.4066, 0.2121, 0.406, 0.2612, 0.3717, 0.2592, 0.3695, 0.2182, 0.4103, 0.2193, 0.4113, 0.2612, 0.3717, 0.2588, 0.3706, 0.2183, 0.4106, 0.2193, 0.4113, 0.2545, 0.3655, 0.2495, 0.362, 0.2132, 0.4066, 0.2157, 0.4084, 0.2472, 0.361, 0.2472, 0.361, 0.2121, 0.406, 0.2121, 0.406, 0.254, 0.3672, 0.2588, 0.3706, 0.2183, 0.4106, 0.2158, 0.4089, 0.2121, 0.406, 0.2132, 0.4066, 0.1805, 0.4933, 0.2193, 0.4113, 0.2182, 0.4103, 0.1805, 0.4933, 0.2193, 0.4113, 0.2183, 0.4106, 0.1805, 0.4933, 0.2157, 0.4084, 0.2132, 0.4066, 0.1805, 0.4933, 0.25, 0.723, 0.25, 0.723, 0.3016, 0.7234, 0.3016, 0.7234, 0.2158, 0.4089, 0.2183, 0.4106, 0.1805, 0.4933, 0.2158, 0.4089, 0.2158, 0.4089, 0.1805, 0.4933, 0.2121, 0.406, 0.2133, 0.407, 0.1805, 0.4933, 0.2157, 0.4084, 0.2157, 0.4084, 0.1805, 0.4933, 0.2157, 0.4084, 0.2182, 0.4103, 0.1805, 0.4933, 0.2158, 0.4089, 0.2133, 0.407, 0.1805, 0.4933, 0.2193, 0.4113, 0.2193, 0.4113, 0.1805, 0.4933, 0.2612, 0.3717, 0.2612, 0.3717, 0.3065, 0.3569, 0.3065, 0.3569, 0.2495, 0.362, 0.2472, 0.361, 0.2864, 0.3409, 0.2901, 0.3423, 0.2592, 0.3695, 0.2612, 0.3717, 0.3065, 0.3569, 0.3042, 0.3534, 0.2588, 0.3706, 0.2612, 0.3717, 0.3065, 0.3569, 0.3028, 0.3554, 0.2495, 0.362, 0.2545, 0.3655, 0.2975, 0.3474, 0.2901, 0.3423, 0.2472, 0.361, 0.2472, 0.361, 0.2864, 0.3409, 0.2864, 0.3409, 0.2588, 0.3706, 0.254, 0.3672, 0.2956, 0.3504, 0.3028, 0.3554, 0.254, 0.3672, 0.254, 0.3672, 0.2956, 0.3504, 0.2956, 0.3504, 0.2492, 0.3632, 0.2472, 0.361, 0.2864, 0.3409, 0.289, 0.3444, 0.2545, 0.3655, 0.2545, 0.3655, 0.2975, 0.3474, 0.2975, 0.3474, 0.2592, 0.3695, 0.2545, 0.3655, 0.2975, 0.3474, 0.3042, 0.3534, 0.2492, 0.3632, 0.254, 0.3672, 0.2956, 0.3504, 0.289, 0.3444, 0.2577, 0.7216, 0.2548, 0.7205, 0.3042, 0.7221, 0.3057, 0.7227, 0.2528, 0.7307, 0.2528, 0.7307, 0.3029, 0.7276, 0.3029, 0.7276, 0.2528, 0.7307, 0.2481, 0.7331, 0.3003, 0.7289, 0.3029, 0.7276, 0.25, 0.723, 0.2548, 0.7205, 0.3042, 0.7221, 0.3016, 0.7234, 0.2451, 0.7321, 0.2451, 0.7321, 0.2988, 0.7283, 0.2988, 0.7283, 0.2577, 0.7216, 0.2567, 0.7259, 0.305, 0.725, 0.3057, 0.7227, 0.2451, 0.7321, 0.2481, 0.7331, 0.3003, 0.7289, 0.2988, 0.7283, 0.2451, 0.7321, 0.2461, 0.7278, 0.2995, 0.726, 0.2988, 0.7283, 0.2528, 0.7307, 0.2567, 0.7259, 0.305, 0.725, 0.3029, 0.7276, 0.2577, 0.7216, 0.2577, 0.7216, 0.3057, 0.7227, 0.3057, 0.7227, 0.25, 0.723, 0.2461, 0.7278, 0.2995, 0.726, 0.3016, 0.7234, 0.3057, 0.7227, 0.305, 0.725, 0.3303, 0.7841, 0.2988, 0.7283, 0.3003, 0.7289, 0.3303, 0.7841, 0.2988, 0.7283, 0.2995, 0.726, 0.3303, 0.7841, 0.3029, 0.7276, 0.305, 0.725, 0.3303, 0.7841, 0.3057, 0.7227, 0.3057, 0.7227, 0.3303, 0.7841, 0.3016, 0.7234, 0.2995, 0.726, 0.3303, 0.7841, 0.3016, 0.7234, 0.3016, 0.7234, 0.3303, 0.7841, 0.3057, 0.7227, 0.3042, 0.7221, 0.3303, 0.7841, 0.3029, 0.7276, 0.3029, 0.7276, 0.3303, 0.7841, 0.3029, 0.7276, 0.3003, 0.7289, 0.3303, 0.7841, 0.3016, 0.7234, 0.3042, 0.7221, 0.3303, 0.7841, 0.2988, 0.7283, 0.2988, 0.7283, 0.3303, 0.7841, 0.2786, 0.7247, 0.2786, 0.7247, 0.301, 0.7334, 0.301, 0.7334, 0.278, 0.7244, 0.2786, 0.7241, 0.301, 0.7331, 0.3007, 0.7333, 0.2764, 0.7269, 0.2764, 0.7269, 0.2998, 0.7346, 0.2998, 0.7346, 0.2764, 0.7269, 0.2764, 0.7275, 0.2998, 0.735, 0.2998, 0.7346, 0.2786, 0.7247, 0.2786, 0.7241, 0.301, 0.7331, 0.301, 0.7334, 0.277, 0.7272, 0.277, 0.7272, 0.3001, 0.7348, 0.3001, 0.7348, 0.278, 0.7244, 0.2771, 0.7256, 0.3002, 0.7339, 0.3007, 0.7333, 0.277, 0.7272, 0.2764, 0.7275, 0.2998, 0.735, 0.3001, 0.7348, 0.277, 0.7272, 0.2779, 0.726, 0.3006, 0.7342, 0.3001, 0.7348, 0.2764, 0.7269, 0.2771, 0.7256, 0.3002, 0.7339, 0.2998, 0.7346, 0.278, 0.7244, 0.278, 0.7244, 0.3007, 0.7333, 0.3007, 0.7333, 0.2786, 0.7247, 0.2779, 0.726, 0.3006, 0.7342, 0.301, 0.7334, 0.3007, 0.7333, 0.3002, 0.7339, 0.3159, 0.7434, 0.3001, 0.7348, 0.2998, 0.735, 0.3159, 0.7434, 0.3001, 0.7348, 0.3006, 0.7342, 0.3159, 0.7434, 0.2998, 0.7346, 0.3002, 0.7339, 0.3159, 0.7434, 0.3007, 0.7333, 0.3007, 0.7333, 0.3159, 0.7434, 0.301, 0.7334, 0.3006, 0.7342, 0.3159, 0.7434, 0.301, 0.7334, 0.301, 0.7334, 0.3159, 0.7434, 0.3007, 0.7333, 0.301, 0.7331, 0.3159, 0.7434, 0.2998, 0.7346, 0.2998, 0.7346, 0.3159, 0.7434, 0.2998, 0.7346, 0.2998, 0.735, 0.3159, 0.7434, 0.301, 0.7334, 0.301, 0.7331, 0.3159, 0.7434, 0.3001, 0.7348, 0.3001, 0.7348, 0.3159, 0.7434, 0.3183, 0.4697, 0.3183, 0.4697, 0.3314, 0.458, 0.3182, 0.4679, 0.3181, 0.4676, 0.3314, 0.458, 0.318, 0.4697, 0.3181, 0.47, 0.3314, 0.458, 0.318, 0.4697, 0.318, 0.4697, 0.3314, 0.458, 0.3179, 0.4679, 0.3181, 0.4676, 0.3314, 0.458, 0.3182, 0.4679, 0.3182, 0.4679, 0.3314, 0.458, 0.3182, 0.4679, 0.3183, 0.4688, 0.3314, 0.458, 0.3179, 0.4679, 0.3179, 0.4679, 0.3314, 0.458, 0.318, 0.4697, 0.3179, 0.4688, 0.3314, 0.458, 0.3183, 0.4697, 0.3183, 0.4688, 0.3314, 0.458, 0.3183, 0.4697, 0.3181, 0.47, 0.3314, 0.458, 0.3179, 0.4679, 0.3179, 0.4688, 0.3314, 0.458, 0.3013, 0.487, 0.3014, 0.4886, 0.3183, 0.4688, 0.3182, 0.4679, 0.3007, 0.487, 0.3007, 0.487, 0.3179, 0.4679, 0.3179, 0.4679, 0.3008, 0.4902, 0.3007, 0.4886, 0.3179, 0.4688, 0.318, 0.4697, 0.3014, 0.4902, 0.3014, 0.4886, 0.3183, 0.4688, 0.3183, 0.4697, 0.3014, 0.4902, 0.3011, 0.4908, 0.3181, 0.47, 0.3183, 0.4697, 0.3007, 0.487, 0.3007, 0.4886, 0.3179, 0.4688, 0.3179, 0.4679, 0.3014, 0.4902, 0.3014, 0.4902, 0.3183, 0.4697, 0.3183, 0.4697, 0.3013, 0.487, 0.301, 0.4864, 0.3181, 0.4676, 0.3182, 0.4679, 0.3008, 0.4902, 0.3011, 0.4908, 0.3181, 0.47, 0.318, 0.4697, 0.3008, 0.4902, 0.3008, 0.4902, 0.318, 0.4697, 0.318, 0.4697, 0.3007, 0.487, 0.301, 0.4864, 0.3181, 0.4676, 0.3179, 0.4679, 0.3013, 0.487, 0.3013, 0.487, 0.3182, 0.4679, 0.3182, 0.4679, 0.1498, 0.5908, 0.1498, 0.5908, 0.1206, 0.5654, 0.1206, 0.5654, 0.1497, 0.5893, 0.1497, 0.5893, 0.1205, 0.5645, 0.1205, 0.5645, 0.1499, 0.5932, 0.1499, 0.5932, 0.1206, 0.5667, 0.1206, 0.5667, 0.1499, 0.5932, 0.15, 0.5947, 0.1207, 0.5675, 0.1206, 0.5667, 0.1498, 0.5908, 0.1497, 0.5893, 0.1205, 0.5645, 0.1206, 0.5654, 0.15, 0.5947, 0.15, 0.5947, 0.1207, 0.5676, 0.1207, 0.5676, 0.1497, 0.5893, 0.1498, 0.591, 0.1205, 0.5654, 0.1205, 0.5645, 0.15, 0.5947, 0.15, 0.5947, 0.1207, 0.5675, 0.1207, 0.5676, 0.15, 0.5947, 0.1499, 0.593, 0.1207, 0.5666, 0.1207, 0.5676, 0.1499, 0.5932, 0.1498, 0.591, 0.1205, 0.5654, 0.1206, 0.5667, 0.1497, 0.5893, 0.1497, 0.5893, 0.1205, 0.5645, 0.1205, 0.5645, 0.1498, 0.5908, 0.1499, 0.593, 0.1207, 0.5666, 0.1206, 0.5654, 0.1205, 0.5645, 0.1205, 0.5654, 0.09843, 0.5526, 0.1207, 0.5676, 0.1207, 0.5675, 0.09843, 0.5526, 0.1207, 0.5676, 0.1207, 0.5666, 0.09843, 0.5526, 0.1206, 0.5667, 0.1205, 0.5654, 0.09843, 0.5526, 0.1205, 0.5645, 0.1205, 0.5645, 0.09843, 0.5526, 0.1206, 0.5654, 0.1207, 0.5666, 0.09843, 0.5526, 0.1206, 0.5654, 0.1206, 0.5654, 0.09843, 0.5526, 0.1205, 0.5645, 0.1205, 0.5645, 0.09843, 0.5526, 0.1206, 0.5667, 0.1206, 0.5667, 0.09843, 0.5526, 0.1206, 0.5667, 0.1207, 0.5675, 0.09843, 0.5526, 0.1206, 0.5654, 0.1205, 0.5645, 0.09843, 0.5526, 0.1207, 0.5676, 0.1207, 0.5676, 0.09843, 0.5526, 0.2441, 0.3746, 0.2441, 0.3746, 0.2215, 0.3508, 0.2215, 0.3508, 0.2443, 0.3728, 0.2442, 0.3731, 0.2215, 0.35, 0.2215, 0.3498, 0.2445, 0.3759, 0.2445, 0.3759, 0.2217, 0.3515, 0.2217, 0.3515, 0.2445, 0.3759, 0.2445, 0.3774, 0.2217, 0.3523, 0.2217, 0.3515, 0.2441, 0.3746, 0.2442, 0.3731, 0.2215, 0.35, 0.2215, 0.3508, 0.2444, 0.3777, 0.2444, 0.3777, 0.2216, 0.3525, 0.2216, 0.3525, 0.2443, 0.3728, 0.2444, 0.374, 0.2216, 0.3504, 0.2215, 0.3498, 0.2444, 0.3777, 0.2445, 0.3774, 0.2217, 0.3523, 0.2216, 0.3525, 0.2444, 0.3777, 0.2442, 0.3765, 0.2215, 0.3519, 0.2216, 0.3525, 0.2445, 0.3759, 0.2444, 0.374, 0.2216, 0.3504, 0.2217, 0.3515, 0.2443, 0.3728, 0.2443, 0.3728, 0.2215, 0.3498, 0.2215, 0.3498, 0.2441, 0.3746, 0.2442, 0.3765, 0.2215, 0.3519, 0.2215, 0.3508, 0.2215, 0.3498, 0.2216, 0.3504, 0.2034, 0.359, 0.2216, 0.3525, 0.2217, 0.3523, 0.2034, 0.359, 0.2216, 0.3525, 0.2215, 0.3519, 0.2034, 0.359, 0.2217, 0.3515, 0.2216, 0.3504, 0.2034, 0.359, 0.2215, 0.3498, 0.2215, 0.3498, 0.2034, 0.359, 0.2215, 0.3508, 0.2215, 0.3519, 0.2034, 0.359, 0.2215, 0.3508, 0.2215, 0.3508, 0.2034, 0.359, 0.2215, 0.3498, 0.2215, 0.35, 0.2034, 0.359, 0.2217, 0.3515, 0.2217, 0.3515, 0.2034, 0.359, 0.2217, 0.3515, 0.2217, 0.3523, 0.2034, 0.359, 0.2215, 0.3508, 0.2215, 0.35, 0.2034, 0.359, 0.2216, 0.3525, 0.2216, 0.3525, 0.2034, 0.359])
me_plane.materials.append(mat_material_001)
me_plane.use_remesh_preserve_volume = False
me_plane.use_remesh_preserve_attributes = False
me_plane.use_mirror_vertex_groups = False
me_plane.update()
me_plane_001 = bpy.data.meshes.new('Plane.001')
me_plane_001.from_pydata([(1.0, -1.0, 0.0), (-1.0, -1.0, 0.0), (1.0, 1.0, 0.0), (-1.0, 1.0, 0.0)], [], [(1, 0, 2, 3)])
me_plane_001.use_remesh_preserve_volume = False
me_plane_001.use_remesh_preserve_attributes = False
me_plane_001.use_mirror_vertex_groups = False
me_plane_001.update()

# ---- objects
ob_plane = bpy.data.objects.new('Plane', me_plane)
ob_lamp = bpy.data.objects.new('Lamp', light_lamp)
ob_camera = bpy.data.objects.new('Camera', cam_camera)
ob_plane_001 = bpy.data.objects.new('Plane.001', me_plane_001)

# ---- transforms, parenting, visibility, modifiers, constraints
ob_plane.location = (0.0, 0.0, 0.0)
ob_plane.lineart.crease_threshold = 0.0
ob_lamp.location = (4.076, 1.005, 5.904)
ob_lamp.rotation_euler = (0.6503, 0.05522, 1.866)
ob_lamp.lock_rotations_4d = False
ob_lamp.empty_display_type = 'ARROWS'
ob_lamp.color = (0.0, 0.0, 0.0, 0.0)
ob_lamp.lineart.crease_threshold = 0.0
ob_camera.location = (7.481, -6.508, 5.344)
ob_camera.rotation_euler = (1.109, 0.01082, 0.8149)
ob_camera.lock_rotations_4d = False
ob_camera.empty_display_type = 'ARROWS'
ob_camera.color = (0.0, 0.0, 0.0, 0.0)
ob_camera.display_type = 'WIRE'
ob_camera.lineart.crease_threshold = 0.0
ob_plane_001.location = (-0.7181, -0.3788, 1.773)
ob_plane_001.scale = (2.208, 2.208, 2.208)
ob_plane_001.lineart.crease_threshold = 0.0

# ---- collection membership
col_collection_1.objects.link(ob_plane)
col_collection_1.objects.link(ob_lamp)
col_collection_1.objects.link(ob_camera)
col_collection_2.objects.link(ob_plane_001)

# ---- scene / render settings (as saved in the file)
scene.camera = ob_camera
scene.frame_start = 1; scene.frame_end = 250; scene.frame_set(1)
scene.render.engine = 'CYCLES'
scene.render.image_settings.color_mode = 'RGB'
scene.render.image_settings.compression = 90
scene.render.resolution_percentage = 50
scene.render.dither_intensity = 0.0
scene.cycles.use_denoising = False
scene.cycles.samples = 10
scene.cycles.sampling_pattern = 'TABULATED_SOBOL'
scene.cycles.light_sampling_threshold = 0.0
scene.cycles.use_adaptive_sampling = False
scene.cycles.use_light_tree = False
scene.cycles.blur_glossy = 0.0
scene.cycles.volume_bounces = 1
scene.cycles.pixel_filter_type = 'GAUSSIAN'
scene.cycles.sample_clamp_indirect = 0.0
scene.view_settings.view_transform = 'Standard'
bpy.context.view_layer.update()
